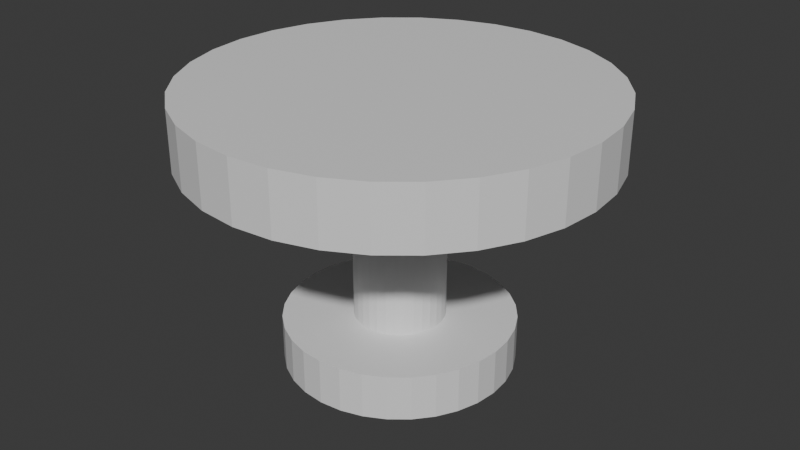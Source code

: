 # Source: WhiteTable.blend  (saved by Blender 4.2.66; exported with 4.5.12 LTS)
import bpy
from mathutils import Matrix  # noqa: F401  (used for matrix-valued properties, if any)

bpy.ops.wm.read_factory_settings(use_empty=True)
scene = bpy.context.scene
scene.name = 'Scene'

# ---- collections
col_collection = bpy.data.collections.new('Collection'); scene.collection.children.link(col_collection)

# ---- materials (node trees are filled in below, after node groups)
mat_material = bpy.data.materials.new('Material')
mat_material.alpha_threshold = 0.0
mat_material.use_transparent_shadow = False
mat_material.roughness = 0.5
mat_material.line_color = (0.0, 0.0, 0.0, 1.0)

# ---- material node trees
mat_material.use_nodes = True; mat_material.node_tree.nodes.clear()
_N = mat_material.node_tree.nodes; _L = mat_material.node_tree.links
n0 = _N.new('ShaderNodeOutputMaterial'); n0.name = 'Material Output'; n0.location = (300, 300)
n1 = _N.new('ShaderNodeBsdfPrincipled'); n1.name = 'Principled BSDF'; n1.location = (10, 300)
n1.inputs[3].default_value = 1.45
_L.new(n1.outputs[0], n0.inputs[0])
n0.is_active_output = True

# ---- world
world_world = bpy.data.worlds.new('World'); scene.world = world_world
world_world.use_nodes = True; world_world.node_tree.nodes.clear()
_N = world_world.node_tree.nodes; _L = world_world.node_tree.links
n0 = _N.new('ShaderNodeOutputWorld'); n0.name = 'World Output'; n0.location = (300, 300)
n1 = _N.new('ShaderNodeBackground'); n1.name = 'Background'; n1.location = (10, 300)
n1.inputs[0].default_value = (0.05088, 0.05088, 0.05088, 1.0)
_L.new(n1.outputs[0], n0.inputs[0])
n0.is_active_output = True
world_world.color = (0.05088, 0.05088, 0.05088)
world_world.sun_shadow_jitter_overblur = 0.0

# ---- meshes
me_cylinder = bpy.data.meshes.new('Cylinder')
me_cylinder.from_pydata([(0.0, 1.0, -1.0), (0.0, 0.3934, 1.0), (0.1951, 0.9808, -1.0), (0.07675, 0.3858, 1.0), (0.3827, 0.9239, -1.0), (0.1505, 0.3634, 1.0), (0.5556, 0.8315, -1.0), (0.2186, 0.3271, 1.0), (0.7071, 0.7071, -1.0), (0.2782, 0.2782, 1.0), (0.8315, 0.5556, -1.0), (0.3271, 0.2186, 1.0), (0.9239, 0.3827, -1.0), (0.3634, 0.1505, 1.0), (0.9808, 0.1951, -1.0), (0.3858, 0.07675, 1.0), (1.0, 0.0, -1.0), (0.3934, 0.0, 1.0), (0.9808, -0.1951, -1.0), (0.3858, -0.07675, 1.0), (0.9239, -0.3827, -1.0), (0.3634, -0.1505, 1.0), (0.8315, -0.5556, -1.0), (0.3271, -0.2186, 1.0), (0.7071, -0.7071, -1.0), (0.2782, -0.2782, 1.0), (0.5556, -0.8315, -1.0), (0.2186, -0.3271, 1.0), (0.3827, -0.9239, -1.0), (0.1505, -0.3634, 1.0), (0.1951, -0.9808, -1.0), (0.07675, -0.3858, 1.0), (0.0, -1.0, -1.0), (0.0, -0.3934, 1.0), (-0.1951, -0.9808, -1.0), (-0.07675, -0.3858, 1.0), (-0.3827, -0.9239, -1.0), (-0.1505, -0.3634, 1.0), (-0.5556, -0.8315, -1.0), (-0.2186, -0.3271, 1.0), (-0.7071, -0.7071, -1.0), (-0.2782, -0.2782, 1.0), (-0.8315, -0.5556, -1.0), (-0.3271, -0.2186, 1.0), (-0.9239, -0.3827, -1.0), (-0.3634, -0.1505, 1.0), (-0.9808, -0.1951, -1.0), (-0.3858, -0.07675, 1.0), (-1.0, 0.0, -1.0), (-0.3934, 0.0, 1.0), (-0.9808, 0.1951, -1.0), (-0.3858, 0.07675, 1.0), (-0.9239, 0.3827, -1.0), (-0.3634, 0.1505, 1.0), (-0.8315, 0.5556, -1.0), (-0.3271, 0.2186, 1.0), (-0.7071, 0.7071, -1.0), (-0.2782, 0.2782, 1.0), (-0.5556, 0.8315, -1.0), (-0.2186, 0.3271, 1.0), (-0.3827, 0.9239, -1.0), (-0.1505, 0.3634, 1.0), (-0.1951, 0.9808, -1.0), (-0.07675, 0.3858, 1.0), (0.1951, 0.9808, 1.0), (0.0, 1.0, 1.0), (0.3827, 0.9239, 1.0), (0.5556, 0.8315, 1.0), (0.7071, 0.7071, 1.0), (0.8315, 0.5556, 1.0), (0.9239, 0.3827, 1.0), (0.9808, 0.1951, 1.0), (1.0, 0.0, 1.0), (0.9808, -0.1951, 1.0), (0.9239, -0.3827, 1.0), (0.8315, -0.5556, 1.0), (0.7071, -0.7071, 1.0), (0.5556, -0.8315, 1.0), (0.3827, -0.9239, 1.0), (0.1951, -0.9808, 1.0), (0.0, -1.0, 1.0), (-0.1951, -0.9808, 1.0), (-0.3827, -0.9239, 1.0), (-0.5556, -0.8315, 1.0), (-0.7071, -0.7071, 1.0), (-0.8315, -0.5556, 1.0), (-0.9239, -0.3827, 1.0), (-0.9808, -0.1951, 1.0), (-1.0, 0.0, 1.0), (-0.9808, 0.1951, 1.0), (-0.9239, 0.3827, 1.0), (-0.8315, 0.5556, 1.0), (-0.7071, 0.7071, 1.0), (-0.5556, 0.8315, 1.0), (-0.3827, 0.9239, 1.0), (-0.1951, 0.9808, 1.0), (0.07675, 0.3858, 8.532), (0.0, 0.3934, 8.532), (0.1505, 0.3634, 8.532), (0.2186, 0.3271, 8.532), (0.2782, 0.2782, 8.532), (0.3271, 0.2186, 8.532), (0.3634, 0.1505, 8.532), (0.3858, 0.07675, 8.532), (0.3934, 0.0, 8.532), (0.3858, -0.07675, 8.532), (0.3634, -0.1505, 8.532), (0.3271, -0.2186, 8.532), (0.2782, -0.2782, 8.532), (0.2186, -0.3271, 8.532), (0.1505, -0.3634, 8.532), (0.07675, -0.3858, 8.532), (0.0, -0.3934, 8.532), (-0.07675, -0.3858, 8.532), (-0.1505, -0.3634, 8.532), (-0.2186, -0.3271, 8.532), (-0.2782, -0.2782, 8.532), (-0.3271, -0.2186, 8.532), (-0.3634, -0.1505, 8.532), (-0.3858, -0.07675, 8.532), (-0.3934, 0.0, 8.532), (-0.3858, 0.07675, 8.532), (-0.3634, 0.1505, 8.532), (-0.3271, 0.2186, 8.532), (-0.2782, 0.2782, 8.532), (-0.2186, 0.3271, 8.532), (-0.1505, 0.3634, 8.532), (-0.07675, 0.3858, 8.532), (0.349, 1.755, 8.532), (1.074e-08, 1.789, 8.532), (0.6847, 1.653, 8.532), (0.994, 1.488, 8.532), (1.265, 1.265, 8.532), (1.488, 0.994, 8.532), (1.653, 0.6847, 8.532), (1.755, 0.349, 8.532), (1.789, 1.983e-08, 8.532), (1.755, -0.349, 8.532), (1.653, -0.6847, 8.532), (1.488, -0.994, 8.532), (1.265, -1.265, 8.532), (0.994, -1.488, 8.532), (0.6847, -1.653, 8.532), (0.349, -1.755, 8.532), (1.074e-08, -1.789, 8.532), (-0.349, -1.755, 8.532), (-0.6847, -1.653, 8.532), (-0.994, -1.488, 8.532), (-1.265, -1.265, 8.532), (-1.488, -0.994, 8.532), (-1.653, -0.6847, 8.532), (-1.755, -0.349, 8.532), (-1.789, 1.983e-08, 8.532), (-1.755, 0.349, 8.532), (-1.653, 0.6847, 8.532), (-1.488, 0.994, 8.532), (-1.265, 1.265, 8.532), (-0.994, 1.488, 8.532), (-0.6847, 1.653, 8.532), (-0.349, 1.755, 8.532), (0.349, 1.755, 11.17), (2.46e-08, 1.789, 11.17), (0.6847, 1.653, 11.17), (0.994, 1.488, 11.17), (1.265, 1.265, 11.17), (1.488, 0.994, 11.17), (1.653, 0.6847, 11.17), (1.755, 0.349, 11.17), (1.789, 1.983e-08, 11.17), (1.755, -0.349, 11.17), (1.653, -0.6847, 11.17), (1.488, -0.994, 11.17), (1.265, -1.265, 11.17), (0.994, -1.488, 11.17), (0.6847, -1.653, 11.17), (0.349, -1.755, 11.17), (2.46e-08, -1.789, 11.17), (-0.349, -1.755, 11.17), (-0.6847, -1.653, 11.17), (-0.994, -1.488, 11.17), (-1.265, -1.265, 11.17), (-1.488, -0.994, 11.17), (-1.653, -0.6847, 11.17), (-1.755, -0.349, 11.17), (-1.789, 1.983e-08, 11.17), (-1.755, 0.349, 11.17), (-1.653, 0.6847, 11.17), (-1.488, 0.994, 11.17), (-1.265, 1.265, 11.17), (-0.994, 1.488, 11.17), (-0.6847, 1.653, 11.17), (-0.349, 1.755, 11.17)], [], [(0, 65, 64, 2), (2, 64, 66, 4), (4, 66, 67, 6), (6, 67, 68, 8), (8, 68, 69, 10), (10, 69, 70, 12), (12, 70, 71, 14), (14, 71, 72, 16), (16, 72, 73, 18), (18, 73, 74, 20), (20, 74, 75, 22), (22, 75, 76, 24), (24, 76, 77, 26), (26, 77, 78, 28), (28, 78, 79, 30), (30, 79, 80, 32), (32, 80, 81, 34), (34, 81, 82, 36), (36, 82, 83, 38), (38, 83, 84, 40), (40, 84, 85, 42), (42, 85, 86, 44), (44, 86, 87, 46), (46, 87, 88, 48), (48, 88, 89, 50), (50, 89, 90, 52), (52, 90, 91, 54), (54, 91, 92, 56), (56, 92, 93, 58), (58, 93, 94, 60), (45, 43, 117, 118), (60, 94, 95, 62), (62, 95, 65, 0), (0, 2, 4, 6, 8, 10, 12, 14, 16, 18, 20, 22, 24, 26, 28, 30, 32, 34, 36, 38, 40, 42, 44, 46, 48, 50, 52, 54, 56, 58, 60, 62), (1, 3, 64, 65), (3, 5, 66, 64), (5, 7, 67, 66), (7, 9, 68, 67), (9, 11, 69, 68), (11, 13, 70, 69), (13, 15, 71, 70), (15, 17, 72, 71), (17, 19, 73, 72), (19, 21, 74, 73), (21, 23, 75, 74), (23, 25, 76, 75), (25, 27, 77, 76), (27, 29, 78, 77), (29, 31, 79, 78), (31, 33, 80, 79), (33, 35, 81, 80), (35, 37, 82, 81), (37, 39, 83, 82), (39, 41, 84, 83), (41, 43, 85, 84), (43, 45, 86, 85), (45, 47, 87, 86), (47, 49, 88, 87), (49, 51, 89, 88), (51, 53, 90, 89), (53, 55, 91, 90), (55, 57, 92, 91), (57, 59, 93, 92), (59, 61, 94, 93), (61, 63, 95, 94), (63, 1, 65, 95), (109, 108, 140, 141), (19, 17, 104, 105), (47, 45, 118, 119), (21, 19, 105, 106), (49, 47, 119, 120), (23, 21, 106, 107), (51, 49, 120, 121), (25, 23, 107, 108), (53, 51, 121, 122), (27, 25, 108, 109), (55, 53, 122, 123), (29, 27, 109, 110), (3, 1, 97, 96), (57, 55, 123, 124), (31, 29, 110, 111), (5, 3, 96, 98), (59, 57, 124, 125), (33, 31, 111, 112), (7, 5, 98, 99), (61, 59, 125, 126), (35, 33, 112, 113), (9, 7, 99, 100), (63, 61, 126, 127), (37, 35, 113, 114), (11, 9, 100, 101), (1, 63, 127, 97), (39, 37, 114, 115), (13, 11, 101, 102), (41, 39, 115, 116), (15, 13, 102, 103), (43, 41, 116, 117), (17, 15, 103, 104), (144, 143, 175, 176), (123, 122, 154, 155), (110, 109, 141, 142), (96, 97, 129, 128), (124, 123, 155, 156), (111, 110, 142, 143), (98, 96, 128, 130), (125, 124, 156, 157), (112, 111, 143, 144), (99, 98, 130, 131), (126, 125, 157, 158), (113, 112, 144, 145), (100, 99, 131, 132), (127, 126, 158, 159), (114, 113, 145, 146), (101, 100, 132, 133), (97, 127, 159, 129), (115, 114, 146, 147), (102, 101, 133, 134), (116, 115, 147, 148), (103, 102, 134, 135), (117, 116, 148, 149), (104, 103, 135, 136), (118, 117, 149, 150), (105, 104, 136, 137), (119, 118, 150, 151), (106, 105, 137, 138), (120, 119, 151, 152), (107, 106, 138, 139), (121, 120, 152, 153), (108, 107, 139, 140), (122, 121, 153, 154), (160, 161, 191, 190, 189, 188, 187, 186, 185, 184, 183, 182, 181, 180, 179, 178, 177, 176, 175, 174, 173, 172, 171, 170, 169, 168, 167, 166, 165, 164, 163, 162), (131, 130, 162, 163), (158, 157, 189, 190), (145, 144, 176, 177), (132, 131, 163, 164), (159, 158, 190, 191), (146, 145, 177, 178), (133, 132, 164, 165), (129, 159, 191, 161), (147, 146, 178, 179), (134, 133, 165, 166), (148, 147, 179, 180), (135, 134, 166, 167), (149, 148, 180, 181), (136, 135, 167, 168), (150, 149, 181, 182), (137, 136, 168, 169), (151, 150, 182, 183), (138, 137, 169, 170), (152, 151, 183, 184), (139, 138, 170, 171), (153, 152, 184, 185), (140, 139, 171, 172), (154, 153, 185, 186), (141, 140, 172, 173), (155, 154, 186, 187), (142, 141, 173, 174), (128, 129, 161, 160), (156, 155, 187, 188), (143, 142, 174, 175), (130, 128, 160, 162), (157, 156, 188, 189)])
_uv = me_cylinder.uv_layers.new(name='UVMap')
_uv.uv.foreach_set('vector', [1.0, 0.5, 1.0, 1.0, 0.9688, 1.0, 0.9688, 0.5, 0.9688, 0.5, 0.9688, 1.0, 0.9375, 1.0, 0.9375, 0.5, 0.9375, 0.5, 0.9375, 1.0, 0.9062, 1.0, 0.9062, 0.5, 0.9062, 0.5, 0.9062, 1.0, 0.875, 1.0, 0.875, 0.5, 0.875, 0.5, 0.875, 1.0, 0.8438, 1.0, 0.8438, 0.5, 0.8438, 0.5, 0.8438, 1.0, 0.8125, 1.0, 0.8125, 0.5, 0.8125, 0.5, 0.8125, 1.0, 0.7812, 1.0, 0.7812, 0.5, 0.7812, 0.5, 0.7812, 1.0, 0.75, 1.0, 0.75, 0.5, 0.75, 0.5, 0.75, 1.0, 0.7188, 1.0, 0.7188, 0.5, 0.7188, 0.5, 0.7188, 1.0, 0.6875, 1.0, 0.6875, 0.5, 0.6875, 0.5, 0.6875, 1.0, 0.6562, 1.0, 0.6562, 0.5, 0.6562, 0.5, 0.6562, 1.0, 0.625, 1.0, 0.625, 0.5, 0.625, 0.5, 0.625, 1.0, 0.5938, 1.0, 0.5938, 0.5, 0.5938, 0.5, 0.5938, 1.0, 0.5625, 1.0, 0.5625, 0.5, 0.5625, 0.5, 0.5625, 1.0, 0.5312, 1.0, 0.5312, 0.5, 0.5312, 0.5, 0.5312, 1.0, 0.5, 1.0, 0.5, 0.5, 0.5, 0.5, 0.5, 1.0, 0.4688, 1.0, 0.4688, 0.5, 0.4688, 0.5, 0.4688, 1.0, 0.4375, 1.0, 0.4375, 0.5, 0.4375, 0.5, 0.4375, 1.0, 0.4062, 1.0, 0.4062, 0.5, 0.4062, 0.5, 0.4062, 1.0, 0.375, 1.0, 0.375, 0.5, 0.375, 0.5, 0.375, 1.0, 0.3438, 1.0, 0.3438, 0.5, 0.3438, 0.5, 0.3438, 1.0, 0.3125, 1.0, 0.3125, 0.5, 0.3125, 0.5, 0.3125, 1.0, 0.2812, 1.0, 0.2812, 0.5, 0.2812, 0.5, 0.2812, 1.0, 0.25, 1.0, 0.25, 0.5, 0.25, 0.5, 0.25, 1.0, 0.2188, 1.0, 0.2188, 0.5, 0.2188, 0.5, 0.2188, 1.0, 0.1875, 1.0, 0.1875, 0.5, 0.1875, 0.5, 0.1875, 1.0, 0.1562, 1.0, 0.1562, 0.5, 0.1562, 0.5, 0.1562, 1.0, 0.125, 1.0, 0.125, 0.5, 0.125, 0.5, 0.125, 1.0, 0.09375, 1.0, 0.09375, 0.5, 0.09375, 0.5, 0.09375, 1.0, 0.0625, 1.0, 0.0625, 0.5, 0.1628, 0.2139, 0.1715, 0.1975, 0.1715, 0.1975, 0.1628, 0.2139, 0.0625, 0.5, 0.0625, 1.0, 0.03125, 1.0, 0.03125, 0.5, 0.03125, 0.5, 0.03125, 1.0, 0.0, 1.0, 0.0, 0.5, 0.75, 0.49, 0.7968, 0.4854, 0.8418, 0.4717, 0.8833, 0.4496, 0.9197, 0.4197, 0.9496, 0.3833, 0.9717, 0.3418, 0.9854, 0.2968, 0.99, 0.25, 0.9854, 0.2032, 0.9717, 0.1582, 0.9496, 0.1167, 0.9197, 0.08029, 0.8833, 0.05045, 0.8418, 0.02827, 0.7968, 0.01461, 0.75, 0.01, 0.7032, 0.01461, 0.6582, 0.02827, 0.6167, 0.05045, 0.5803, 0.08029, 0.5504, 0.1167, 0.5283, 0.1582, 0.5146, 0.2032, 0.51, 0.25, 0.5146, 0.2968, 0.5283, 0.3418, 0.5504, 0.3833, 0.5803, 0.4197, 0.6167, 0.4496, 0.6582, 0.4717, 0.7032, 0.4854, 0.25, 0.3444, 0.2684, 0.3426, 0.2968, 0.4854, 0.25, 0.49, 0.2684, 0.3426, 0.2861, 0.3372, 0.3418, 0.4717, 0.2968, 0.4854, 0.2861, 0.3372, 0.3025, 0.3285, 0.3833, 0.4496, 0.3418, 0.4717, 0.3025, 0.3285, 0.3168, 0.3168, 0.4197, 0.4197, 0.3833, 0.4496, 0.3168, 0.3168, 0.3285, 0.3025, 0.4496, 0.3833, 0.4197, 0.4197, 0.3285, 0.3025, 0.3372, 0.2861, 0.4717, 0.3418, 0.4496, 0.3833, 0.3372, 0.2861, 0.3426, 0.2684, 0.4854, 0.2968, 0.4717, 0.3418, 0.3426, 0.2684, 0.3444, 0.25, 0.49, 0.25, 0.4854, 0.2968, 0.3444, 0.25, 0.3426, 0.2316, 0.4854, 0.2032, 0.49, 0.25, 0.3426, 0.2316, 0.3372, 0.2139, 0.4717, 0.1582, 0.4854, 0.2032, 0.3372, 0.2139, 0.3285, 0.1975, 0.4496, 0.1167, 0.4717, 0.1582, 0.3285, 0.1975, 0.3168, 0.1832, 0.4197, 0.08029, 0.4496, 0.1167, 0.3168, 0.1832, 0.3025, 0.1715, 0.3833, 0.05045, 0.4197, 0.08029, 0.3025, 0.1715, 0.2861, 0.1628, 0.3418, 0.02827, 0.3833, 0.05045, 0.2861, 0.1628, 0.2684, 0.1574, 0.2968, 0.01461, 0.3418, 0.02827, 0.2684, 0.1574, 0.25, 0.1556, 0.25, 0.01, 0.2968, 0.01461, 0.25, 0.1556, 0.2316, 0.1574, 0.2032, 0.01461, 0.25, 0.01, 0.2316, 0.1574, 0.2139, 0.1628, 0.1582, 0.02827, 0.2032, 0.01461, 0.2139, 0.1628, 0.1975, 0.1715, 0.1167, 0.05045, 0.1582, 0.02827, 0.1975, 0.1715, 0.1832, 0.1832, 0.08029, 0.08029, 0.1167, 0.05045, 0.1832, 0.1832, 0.1715, 0.1975, 0.05045, 0.1167, 0.08029, 0.08029, 0.1715, 0.1975, 0.1628, 0.2139, 0.02827, 0.1582, 0.05045, 0.1167, 0.1628, 0.2139, 0.1574, 0.2316, 0.01461, 0.2032, 0.02827, 0.1582, 0.1574, 0.2316, 0.1556, 0.25, 0.01, 0.25, 0.01461, 0.2032, 0.1556, 0.25, 0.1574, 0.2684, 0.01461, 0.2968, 0.01, 0.25, 0.1574, 0.2684, 0.1628, 0.2861, 0.02827, 0.3418, 0.01461, 0.2968, 0.1628, 0.2861, 0.1715, 0.3025, 0.05045, 0.3833, 0.02827, 0.3418, 0.1715, 0.3025, 0.1832, 0.3168, 0.08029, 0.4197, 0.05045, 0.3833, 0.1832, 0.3168, 0.1975, 0.3285, 0.1167, 0.4496, 0.08029, 0.4197, 0.1975, 0.3285, 0.2139, 0.3372, 0.1582, 0.4717, 0.1167, 0.4496, 0.2139, 0.3372, 0.2316, 0.3426, 0.2032, 0.4854, 0.1582, 0.4717, 0.2316, 0.3426, 0.25, 0.3444, 0.25, 0.49, 0.2032, 0.4854, 0.3025, 0.1715, 0.3168, 0.1832, 0.3168, 0.1832, 0.3025, 0.1715, 0.3426, 0.2316, 0.3444, 0.25, 0.3444, 0.25, 0.3426, 0.2316, 0.1574, 0.2316, 0.1628, 0.2139, 0.1628, 0.2139, 0.1574, 0.2316, 0.3372, 0.2139, 0.3426, 0.2316, 0.3426, 0.2316, 0.3372, 0.2139, 0.1556, 0.25, 0.1574, 0.2316, 0.1574, 0.2316, 0.1556, 0.25, 0.3285, 0.1975, 0.3372, 0.2139, 0.3372, 0.2139, 0.3285, 0.1975, 0.1574, 0.2684, 0.1556, 0.25, 0.1556, 0.25, 0.1574, 0.2684, 0.3168, 0.1832, 0.3285, 0.1975, 0.3285, 0.1975, 0.3168, 0.1832, 0.1628, 0.2861, 0.1574, 0.2684, 0.1574, 0.2684, 0.1628, 0.2861, 0.3025, 0.1715, 0.3168, 0.1832, 0.3168, 0.1832, 0.3025, 0.1715, 0.1715, 0.3025, 0.1628, 0.2861, 0.1628, 0.2861, 0.1715, 0.3025, 0.2861, 0.1628, 0.3025, 0.1715, 0.3025, 0.1715, 0.2861, 0.1628, 0.2684, 0.3426, 0.25, 0.3444, 0.25, 0.3444, 0.2684, 0.3426, 0.1832, 0.3168, 0.1715, 0.3025, 0.1715, 0.3025, 0.1832, 0.3168, 0.2684, 0.1574, 0.2861, 0.1628, 0.2861, 0.1628, 0.2684, 0.1574, 0.2861, 0.3372, 0.2684, 0.3426, 0.2684, 0.3426, 0.2861, 0.3372, 0.1975, 0.3285, 0.1832, 0.3168, 0.1832, 0.3168, 0.1975, 0.3285, 0.25, 0.1556, 0.2684, 0.1574, 0.2684, 0.1574, 0.25, 0.1556, 0.3025, 0.3285, 0.2861, 0.3372, 0.2861, 0.3372, 0.3025, 0.3285, 0.2139, 0.3372, 0.1975, 0.3285, 0.1975, 0.3285, 0.2139, 0.3372, 0.2316, 0.1574, 0.25, 0.1556, 0.25, 0.1556, 0.2316, 0.1574, 0.3168, 0.3168, 0.3025, 0.3285, 0.3025, 0.3285, 0.3168, 0.3168, 0.2316, 0.3426, 0.2139, 0.3372, 0.2139, 0.3372, 0.2316, 0.3426, 0.2139, 0.1628, 0.2316, 0.1574, 0.2316, 0.1574, 0.2139, 0.1628, 0.3285, 0.3025, 0.3168, 0.3168, 0.3168, 0.3168, 0.3285, 0.3025, 0.25, 0.3444, 0.2316, 0.3426, 0.2316, 0.3426, 0.25, 0.3444, 0.1975, 0.1715, 0.2139, 0.1628, 0.2139, 0.1628, 0.1975, 0.1715, 0.3372, 0.2861, 0.3285, 0.3025, 0.3285, 0.3025, 0.3372, 0.2861, 0.1832, 0.1832, 0.1975, 0.1715, 0.1975, 0.1715, 0.1832, 0.1832, 0.3426, 0.2684, 0.3372, 0.2861, 0.3372, 0.2861, 0.3426, 0.2684, 0.1715, 0.1975, 0.1832, 0.1832, 0.1832, 0.1832, 0.1715, 0.1975, 0.3444, 0.25, 0.3426, 0.2684, 0.3426, 0.2684, 0.3444, 0.25, 0.25, 0.1556, 0.2684, 0.1574, 0.2684, 0.1574, 0.25, 0.1556, 0.1715, 0.3025, 0.1628, 0.2861, 0.1628, 0.2861, 0.1715, 0.3025, 0.2861, 0.1628, 0.3025, 0.1715, 0.3025, 0.1715, 0.2861, 0.1628, 0.2684, 0.3426, 0.25, 0.3444, 0.25, 0.3444, 0.2684, 0.3426, 0.1832, 0.3168, 0.1715, 0.3025, 0.1715, 0.3025, 0.1832, 0.3168, 0.2684, 0.1574, 0.2861, 0.1628, 0.2861, 0.1628, 0.2684, 0.1574, 0.2861, 0.3372, 0.2684, 0.3426, 0.2684, 0.3426, 0.2861, 0.3372, 0.1975, 0.3285, 0.1832, 0.3168, 0.1832, 0.3168, 0.1975, 0.3285, 0.25, 0.1556, 0.2684, 0.1574, 0.2684, 0.1574, 0.25, 0.1556, 0.3025, 0.3285, 0.2861, 0.3372, 0.2861, 0.3372, 0.3025, 0.3285, 0.2139, 0.3372, 0.1975, 0.3285, 0.1975, 0.3285, 0.2139, 0.3372, 0.2316, 0.1574, 0.25, 0.1556, 0.25, 0.1556, 0.2316, 0.1574, 0.3168, 0.3168, 0.3025, 0.3285, 0.3025, 0.3285, 0.3168, 0.3168, 0.2316, 0.3426, 0.2139, 0.3372, 0.2139, 0.3372, 0.2316, 0.3426, 0.2139, 0.1628, 0.2316, 0.1574, 0.2316, 0.1574, 0.2139, 0.1628, 0.3285, 0.3025, 0.3168, 0.3168, 0.3168, 0.3168, 0.3285, 0.3025, 0.25, 0.3444, 0.2316, 0.3426, 0.2316, 0.3426, 0.25, 0.3444, 0.1975, 0.1715, 0.2139, 0.1628, 0.2139, 0.1628, 0.1975, 0.1715, 0.3372, 0.2861, 0.3285, 0.3025, 0.3285, 0.3025, 0.3372, 0.2861, 0.1832, 0.1832, 0.1975, 0.1715, 0.1975, 0.1715, 0.1832, 0.1832, 0.3426, 0.2684, 0.3372, 0.2861, 0.3372, 0.2861, 0.3426, 0.2684, 0.1715, 0.1975, 0.1832, 0.1832, 0.1832, 0.1832, 0.1715, 0.1975, 0.3444, 0.25, 0.3426, 0.2684, 0.3426, 0.2684, 0.3444, 0.25, 0.1628, 0.2139, 0.1715, 0.1975, 0.1715, 0.1975, 0.1628, 0.2139, 0.3426, 0.2316, 0.3444, 0.25, 0.3444, 0.25, 0.3426, 0.2316, 0.1574, 0.2316, 0.1628, 0.2139, 0.1628, 0.2139, 0.1574, 0.2316, 0.3372, 0.2139, 0.3426, 0.2316, 0.3426, 0.2316, 0.3372, 0.2139, 0.1556, 0.25, 0.1574, 0.2316, 0.1574, 0.2316, 0.1556, 0.25, 0.3285, 0.1975, 0.3372, 0.2139, 0.3372, 0.2139, 0.3285, 0.1975, 0.1574, 0.2684, 0.1556, 0.25, 0.1556, 0.25, 0.1574, 0.2684, 0.3168, 0.1832, 0.3285, 0.1975, 0.3285, 0.1975, 0.3168, 0.1832, 0.1628, 0.2861, 0.1574, 0.2684, 0.1574, 0.2684, 0.1628, 0.2861, 0.2684, 0.3426, 0.25, 0.3444, 0.2316, 0.3426, 0.2139, 0.3372, 0.1975, 0.3285, 0.1832, 0.3168, 0.1715, 0.3025, 0.1628, 0.2861, 0.1574, 0.2684, 0.1556, 0.25, 0.1574, 0.2316, 0.1628, 0.2139, 0.1715, 0.1975, 0.1832, 0.1832, 0.1975, 0.1715, 0.2139, 0.1628, 0.2316, 0.1574, 0.25, 0.1556, 0.2684, 0.1574, 0.2861, 0.1628, 0.3025, 0.1715, 0.3168, 0.1832, 0.3285, 0.1975, 0.3372, 0.2139, 0.3426, 0.2316, 0.3444, 0.25, 0.3426, 0.2684, 0.3372, 0.2861, 0.3285, 0.3025, 0.3168, 0.3168, 0.3025, 0.3285, 0.2861, 0.3372, 0.3025, 0.3285, 0.2861, 0.3372, 0.2861, 0.3372, 0.3025, 0.3285, 0.2139, 0.3372, 0.1975, 0.3285, 0.1975, 0.3285, 0.2139, 0.3372, 0.2316, 0.1574, 0.25, 0.1556, 0.25, 0.1556, 0.2316, 0.1574, 0.3168, 0.3168, 0.3025, 0.3285, 0.3025, 0.3285, 0.3168, 0.3168, 0.2316, 0.3426, 0.2139, 0.3372, 0.2139, 0.3372, 0.2316, 0.3426, 0.2139, 0.1628, 0.2316, 0.1574, 0.2316, 0.1574, 0.2139, 0.1628, 0.3285, 0.3025, 0.3168, 0.3168, 0.3168, 0.3168, 0.3285, 0.3025, 0.25, 0.3444, 0.2316, 0.3426, 0.2316, 0.3426, 0.25, 0.3444, 0.1975, 0.1715, 0.2139, 0.1628, 0.2139, 0.1628, 0.1975, 0.1715, 0.3372, 0.2861, 0.3285, 0.3025, 0.3285, 0.3025, 0.3372, 0.2861, 0.1832, 0.1832, 0.1975, 0.1715, 0.1975, 0.1715, 0.1832, 0.1832, 0.3426, 0.2684, 0.3372, 0.2861, 0.3372, 0.2861, 0.3426, 0.2684, 0.1715, 0.1975, 0.1832, 0.1832, 0.1832, 0.1832, 0.1715, 0.1975, 0.3444, 0.25, 0.3426, 0.2684, 0.3426, 0.2684, 0.3444, 0.25, 0.1628, 0.2139, 0.1715, 0.1975, 0.1715, 0.1975, 0.1628, 0.2139, 0.3426, 0.2316, 0.3444, 0.25, 0.3444, 0.25, 0.3426, 0.2316, 0.1574, 0.2316, 0.1628, 0.2139, 0.1628, 0.2139, 0.1574, 0.2316, 0.3372, 0.2139, 0.3426, 0.2316, 0.3426, 0.2316, 0.3372, 0.2139, 0.1556, 0.25, 0.1574, 0.2316, 0.1574, 0.2316, 0.1556, 0.25, 0.3285, 0.1975, 0.3372, 0.2139, 0.3372, 0.2139, 0.3285, 0.1975, 0.1574, 0.2684, 0.1556, 0.25, 0.1556, 0.25, 0.1574, 0.2684, 0.3168, 0.1832, 0.3285, 0.1975, 0.3285, 0.1975, 0.3168, 0.1832, 0.1628, 0.2861, 0.1574, 0.2684, 0.1574, 0.2684, 0.1628, 0.2861, 0.3025, 0.1715, 0.3168, 0.1832, 0.3168, 0.1832, 0.3025, 0.1715, 0.1715, 0.3025, 0.1628, 0.2861, 0.1628, 0.2861, 0.1715, 0.3025, 0.2861, 0.1628, 0.3025, 0.1715, 0.3025, 0.1715, 0.2861, 0.1628, 0.2684, 0.3426, 0.25, 0.3444, 0.25, 0.3444, 0.2684, 0.3426, 0.1832, 0.3168, 0.1715, 0.3025, 0.1715, 0.3025, 0.1832, 0.3168, 0.2684, 0.1574, 0.2861, 0.1628, 0.2861, 0.1628, 0.2684, 0.1574, 0.2861, 0.3372, 0.2684, 0.3426, 0.2684, 0.3426, 0.2861, 0.3372, 0.1975, 0.3285, 0.1832, 0.3168, 0.1832, 0.3168, 0.1975, 0.3285])
me_cylinder.materials.append(mat_material)
me_cylinder.update()

# ---- objects
ob_cylinder = bpy.data.objects.new('Cylinder', me_cylinder)

# ---- transforms, parenting, visibility, modifiers, constraints
ob_cylinder.location = (0.0, 0.0, 0.1)
ob_cylinder.scale = (0.5, 0.5, 0.1)

# ---- collection membership
col_collection.objects.link(ob_cylinder)

# ---- scene / render settings (as saved in the file)
scene.frame_start = 1; scene.frame_end = 250; scene.frame_set(1)
scene.render.engine = 'BLENDER_EEVEE_NEXT'
bpy.context.view_layer.update()

# ---- added for rendering (the .blend has no active camera and no usable light): camera, sun
cam_auto = bpy.data.cameras.new('AutoCamera')
cam_auto.lens = 50.0
cam_auto.sensor_width = 36.0
cam_auto.clip_end = 1000.0
ob_auto_camera = bpy.data.objects.new('AutoCamera', cam_auto)
scene.collection.objects.link(ob_auto_camera)
ob_auto_camera.location = (2.5978, -3.11736, 2.68684)
ob_auto_camera.rotation_euler = (1.09748, -7.21219e-08, 0.694738)
scene.camera = ob_auto_camera
light_auto_sun = bpy.data.lights.new('AutoSun', 'SUN')
light_auto_sun.energy = 3.0
light_auto_sun.angle = 0.0523599
ob_auto_sun = bpy.data.objects.new('AutoSun', light_auto_sun)
scene.collection.objects.link(ob_auto_sun)
ob_auto_sun.rotation_euler = (0.872665, 0.174533, 0.523599)
bpy.context.view_layer.update()
